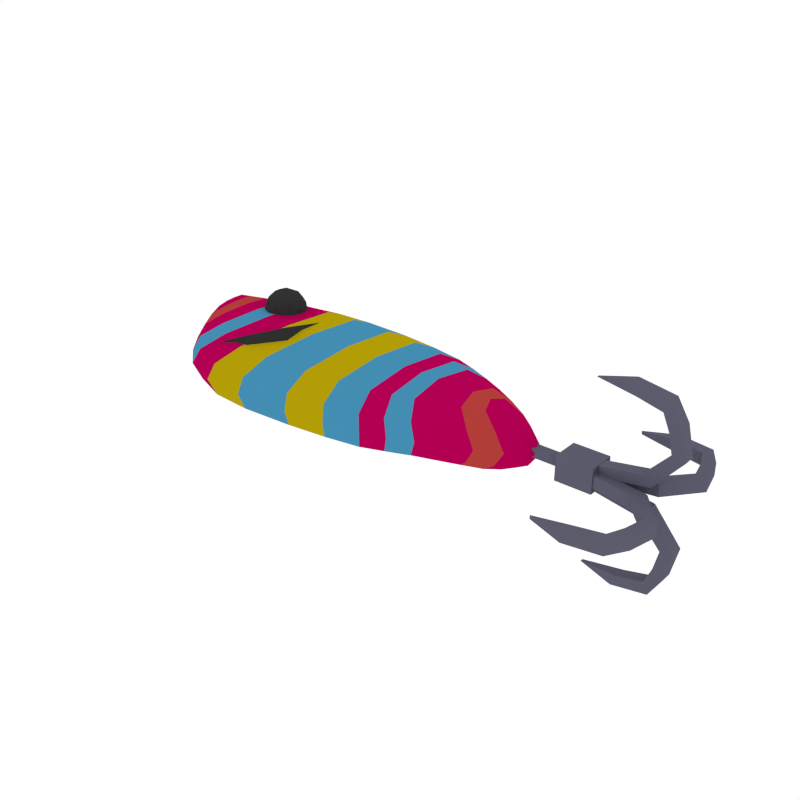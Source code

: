 # Source: Lure_6.blend  (saved by Blender 2.79.0; exported with 4.5.12 LTS)
import bpy
from mathutils import Matrix  # noqa: F401  (used for matrix-valued properties, if any)

bpy.ops.wm.read_factory_settings(use_empty=True)
scene = bpy.context.scene
scene.name = 'Scene'

# ---- collections
col_collection_1 = bpy.data.collections.new('Collection 1'); scene.collection.children.link(col_collection_1)

# ---- materials (node trees are filled in below, after node groups)
mat_lure_blue_001 = bpy.data.materials.new('Lure_Blue.001')
mat_lure_blue_001.alpha_threshold = 0.0
mat_lure_blue_001.diffuse_color = (0.3931, 0.3931, 0.3931, 1.0)
mat_lure_blue_001.roughness = 0.5
mat_black = bpy.data.materials.new('Black')
mat_black.alpha_threshold = 0.0
mat_black.diffuse_color = (0.0331, 0.0331, 0.0331, 1.0)
mat_black.roughness = 0.5
mat_metal = bpy.data.materials.new('Metal')
mat_metal.alpha_threshold = 0.0
mat_metal.diffuse_color = (0.1067, 0.1074, 0.1523, 1.0)
mat_metal.roughness = 0.5
mat_lure_yellow = bpy.data.materials.new('Lure_Yellow')
mat_lure_yellow.alpha_threshold = 0.0
mat_lure_yellow.diffuse_color = (0.448, 0.3353, 0.002162, 1.0)
mat_lure_yellow.roughness = 0.5
mat_lure_red = bpy.data.materials.new('Lure_Red')
mat_lure_red.alpha_threshold = 0.0
mat_lure_red.diffuse_color = (0.448, 0.04752, 0.04095, 1.0)
mat_lure_red.roughness = 0.5
mat_lure_pink = bpy.data.materials.new('Lure_Pink')
mat_lure_pink.alpha_threshold = 0.0
mat_lure_pink.diffuse_color = (0.448, 0.0, 0.08449, 1.0)
mat_lure_pink.roughness = 0.5
mat_lure_blue = bpy.data.materials.new('Lure_Blue')
mat_lure_blue.alpha_threshold = 0.0
mat_lure_blue.diffuse_color = (0.05625, 0.268, 0.448, 1.0)
mat_lure_blue.roughness = 0.5

# ---- material node trees

# ---- world
world_world = bpy.data.worlds.new('World'); scene.world = world_world
world_world.color = (1.0, 1.0, 1.0)
world_world.use_sun_shadow = False
world_world.sun_shadow_jitter_overblur = 0.0
world_world.cycles.sampling_method = 'NONE'
world_world.cycles.sample_map_resolution = 256

# ---- meshes
me_cube_007 = bpy.data.meshes.new('Cube.007')
me_cube_007.from_pydata([(-0.4073, -0.2086, 0.05343), (-0.132, 0.2961, 0.05343), (0.57, 0.01291, 0.1069), (-0.1492, -0.2642, 0.05343), (-0.1251, 0.01816, -0.1071), (-0.1251, 0.01816, 0.1069), (-0.4719, 0.06432, -0.1072), (-0.3387, 0.03064, 0.1069), (-0.3387, 0.03064, -0.1071), (-0.3726, 0.2689, -0.05356), (-0.6354, 0.1486, -0.05379), (-0.5349, 0.2024, -0.05379), (-0.5467, -0.06582, 0.05343), (-0.4719, 0.06432, 0.1068), (-0.6312, 0.07366, 0.05343), (-0.546, 0.09541, 0.1068), (-0.546, 0.09541, -0.1072), (0.7118, 0.003626, 0.05343), (0.6395, 0.07834, 0.05343), (0.6395, -0.05827, -0.05356), (0.57, 0.01291, -0.1071), (0.1416, 0.02076, -0.1071), (0.3148, 0.02076, -0.1071), (0.4424, 0.02013, -0.1071), (0.1611, -0.2389, -0.05356), (0.3505, -0.1915, -0.05356), (0.495, -0.1288, -0.05356), (0.1597, 0.2768, 0.05343), (0.3505, 0.2294, 0.05343), (0.495, 0.1652, 0.05343), (0.1416, 0.02076, 0.1069), (0.3148, 0.02076, 0.1069), (0.4424, 0.02013, 0.1069), (0.495, 0.1652, -0.05356), (0.3505, 0.2294, -0.05356), (0.1597, 0.2768, -0.05356), (0.495, -0.1288, 0.05343), (0.3505, -0.1915, 0.05343), (0.1611, -0.2389, 0.05343), (0.6395, -0.05827, 0.05343), (0.6395, 0.07834, -0.05356), (0.7118, 0.003626, -0.05356), (-0.6312, 0.07366, -0.05356), (-0.5467, -0.06582, -0.05356), (-0.5349, 0.2024, 0.0532), (-0.6354, 0.1486, 0.0532), (-0.3726, 0.2689, 0.05343), (-0.1492, -0.2642, -0.05356), (-0.132, 0.2961, -0.05356), (-0.4073, -0.2086, -0.05356), (-0.2346, 0.01951, -0.1071), (-0.2878, -0.2543, 0.05343), (-0.2346, 0.01951, 0.1069), (-0.2562, 0.2893, -0.05356), (-0.123, 0.2113, -0.09368), (-0.123, 0.2113, 0.09355), (0.0308, 0.2913, -0.05356), (0.02355, 0.02058, -0.1071), (0.02355, 0.02058, 0.1069), (0.02828, -0.2538, -0.05356), (-0.1349, -0.1761, -0.09368), (-0.1349, -0.1761, 0.09355), (-0.4089, 0.04707, -0.1071), (-0.4834, -0.1411, 0.05343), (-0.4089, 0.04707, 0.1069), (-0.4557, 0.2386, -0.05362), (-0.3635, -0.1345, 0.09355), (-0.3635, -0.1345, -0.09368), (-0.3395, 0.1955, 0.09355), (-0.3395, 0.1955, -0.09368), (-0.52, 0.08092, -0.1073), (-0.5963, 0.008658, 0.05343), (-0.52, 0.08092, 0.1067), (-0.5987, 0.1693, -0.0539), (-0.4932, -0.02739, -0.09372), (-0.485, 0.158, -0.0939), (-0.485, 0.158, 0.09333), (-0.4932, -0.02739, 0.09352), (-0.5731, 0.1286, -0.09392), (-0.5701, 0.0768, -0.09373), (-0.5701, 0.0768, 0.09351), (-0.646, 0.1225, -0.05362), (-0.5731, 0.1286, 0.09332), (0.6937, 0.03424, -0.05356), (0.6373, 0.007759, -0.09368), (0.6373, 0.007759, 0.09355), (0.6937, -0.02378, -0.05356), (0.5873, -0.03503, 0.09355), (0.1458, 0.1986, 0.09355), (0.1458, 0.1986, -0.09368), (0.5873, -0.03503, -0.09368), (0.1468, -0.158, 0.09355), (0.3237, -0.1252, 0.09355), (0.4555, -0.08198, 0.09355), (0.5873, 0.05941, 0.09355), (0.4555, 0.1213, 0.09355), (0.3237, 0.1658, 0.09355), (0.5873, 0.05941, -0.09368), (0.4555, 0.1213, -0.09368), (0.3237, 0.1658, -0.09368), (0.1468, -0.158, -0.09368), (0.3237, -0.1252, -0.09368), (0.4555, -0.08198, -0.09368), (0.2512, 0.02029, -0.1071), (0.3786, 0.02108, -0.1071), (0.5062, 0.01754, -0.1071), (0.2785, -0.2185, 0.05343), (0.4227, -0.1607, 0.05343), (0.5672, -0.09491, 0.05343), (0.2782, 0.2553, -0.05356), (0.4227, 0.1993, -0.05356), (0.5672, 0.1255, -0.05356), (0.2512, 0.02029, 0.1069), (0.3786, 0.02108, 0.1069), (0.5062, 0.01754, 0.1069), (-0.2878, -0.2543, -0.05356), (-0.2562, 0.2893, 0.05343), (0.0308, 0.2913, 0.05343), (0.02828, -0.2538, 0.05343), (-0.4834, -0.1411, -0.05356), (-0.4557, 0.2386, 0.05337), (-0.5963, 0.008658, -0.05356), (-0.5987, 0.1693, 0.05309), (-0.646, 0.1225, 0.05337), (0.6937, 0.03424, 0.05343), (0.6937, -0.02378, 0.05343), (0.2785, -0.2185, -0.05356), (0.4227, -0.1607, -0.05356), (0.5672, -0.09491, -0.05356), (0.2782, 0.2553, 0.05343), (0.4227, 0.1993, 0.05343), (0.5672, 0.1255, 0.05343), (0.5213, 0.1729, -7.089e-05), (0.3683, 0.2408, -7.084e-05), (0.169, 0.291, -7.081e-05), (0.5213, -0.1384, -7.088e-05), (0.3683, -0.2048, -7.086e-05), (0.1705, -0.255, -7.082e-05), (0.6743, -0.06371, -7.097e-05), (0.6743, 0.08091, -7.099e-05), (0.7508, 0.001813, -7.106e-05), (-0.671, 0.07596, -7.107e-05), (-0.5816, -0.0717, -7.101e-05), (-0.569, 0.2122, -0.0002747), (-0.6755, 0.1552, -0.0002748), (-0.3972, 0.2826, -7.091e-05), (-0.1575, -0.2817, -7.087e-05), (-0.1393, 0.3115, -7.084e-05), (-0.434, -0.2229, -7.096e-05), (-0.2549, -0.1689, -0.09368), (-0.2549, -0.1689, 0.09355), (-0.233, 0.2069, -0.09368), (-0.233, 0.2069, 0.09355), (0.02418, -0.1683, -0.09368), (0.02418, -0.1683, 0.09355), (0.02592, 0.2085, -0.09368), (0.02592, 0.2085, 0.09355), (-0.4145, 0.1787, -0.09374), (-0.4337, -0.08377, -0.09369), (-0.4337, -0.08377, 0.09354), (-0.4145, 0.1787, 0.0935), (-0.5411, 0.1393, -0.09402), (-0.5395, 0.02824, -0.09374), (-0.5395, 0.02824, 0.0935), (-0.5411, 0.1393, 0.09322), (-0.5938, 0.1104, -0.08339), (-0.5938, 0.1104, 0.08305), (0.6391, 0.03453, 0.08315), (0.6391, 0.03453, -0.08328), (0.6391, -0.01805, -0.08328), (0.6391, -0.01805, 0.08315), (0.2581, -0.1439, 0.09355), (0.3896, -0.1038, 0.09355), (0.5214, -0.0592, 0.09355), (0.5214, 0.09316, 0.09355), (0.3896, 0.1451, 0.09355), (0.2579, 0.1836, 0.09355), (0.5214, 0.09316, -0.09368), (0.3896, 0.1451, -0.09368), (0.2579, 0.1836, -0.09368), (0.2581, -0.1439, -0.09368), (0.3896, -0.1038, -0.09368), (0.5214, -0.0592, -0.09368), (-0.3074, -0.2712, -7.092e-05), (-0.274, 0.3043, -7.087e-05), (0.03387, 0.3064, -7.081e-05), (0.0312, -0.2707, -7.083e-05), (-0.5145, -0.1514, -7.099e-05), (-0.4851, 0.2506, -0.0001219), (-0.6341, 0.007141, -7.105e-05), (-0.6365, 0.1772, -0.0003767), (-0.6867, 0.1277, -0.000122), (0.7317, 0.03422, -7.104e-05), (0.7317, -0.02721, -7.104e-05), (0.2921, -0.2333, -7.084e-05), (0.4448, -0.1722, -7.088e-05), (0.5978, -0.1025, -7.09e-05), (0.2918, 0.2682, -7.082e-05), (0.4448, 0.209, -7.087e-05), (0.5978, 0.1308, -7.093e-05), (0.9278, 0.01004, -0.0197), (0.9278, 0.01004, 0.0197), (0.9278, 0.04238, -0.0197), (0.9278, 0.04238, 0.0197), (1.069, 0.06783, 0.0197), (1.069, 0.06783, -0.0197), (1.094, 0.03712, -0.0197), (1.094, 0.03712, 0.0197), (1.14, 0.1466, 0.0197), (1.14, 0.1466, -0.0197), (1.179, 0.14, -0.0197), (1.179, 0.14, 0.0197), (1.126, 0.2079, 0.0197), (1.126, 0.2079, -0.0197), (1.158, 0.2313, -0.0197), (1.158, 0.2313, 0.0197), (1.104, 0.2583, 0.0197), (1.104, 0.2583, -0.0197), (1.12, 0.294, -0.0197), (1.12, 0.294, 0.0197), (1.027, 0.2773, 0.0197), (1.027, 0.2773, -0.0197), (1.009, 0.3122, -0.0197), (1.009, 0.3122, 0.0197), (0.9052, 0.2888, -0.005374), (0.9052, 0.2888, 0.005374), (0.9278, -0.002417, -0.0197), (0.9278, -0.002417, 0.0197), (0.9278, -0.03476, -0.0197), (0.9278, -0.03476, 0.0197), (1.069, -0.06021, 0.0197), (1.069, -0.06021, -0.0197), (1.094, -0.0295, -0.0197), (1.094, -0.0295, 0.0197), (1.14, -0.139, 0.0197), (1.14, -0.139, -0.0197), (1.179, -0.1324, -0.0197), (1.179, -0.1324, 0.0197), (1.126, -0.2002, 0.0197), (1.126, -0.2002, -0.0197), (1.158, -0.2237, -0.0197), (1.158, -0.2237, 0.0197), (1.104, -0.2507, 0.0197), (1.104, -0.2507, -0.0197), (1.12, -0.2864, -0.0197), (1.12, -0.2864, 0.0197), (1.027, -0.2697, 0.0197), (1.027, -0.2697, -0.0197), (1.009, -0.3045, -0.0197), (1.009, -0.3045, 0.0197), (0.9052, -0.2812, -0.005898), (0.9052, -0.2812, 0.005898), (0.9278, -0.01589, -0.006228), (0.9278, 0.02352, -0.006228), (0.9278, -0.01589, -0.03857), (0.9278, 0.02352, -0.03857), (1.069, 0.02352, -0.06402), (1.069, -0.01589, -0.06402), (1.094, -0.01589, -0.03331), (1.094, 0.02352, -0.03331), (1.14, 0.02352, -0.1428), (1.14, -0.01589, -0.1428), (1.179, -0.01589, -0.1362), (1.179, 0.02352, -0.1362), (1.126, 0.02352, -0.204), (1.126, -0.01589, -0.204), (1.158, -0.01589, -0.2275), (1.158, 0.02352, -0.2275), (1.104, 0.02352, -0.2545), (1.104, -0.01589, -0.2545), (1.12, -0.01589, -0.2902), (1.12, 0.02352, -0.2902), (1.027, 0.02352, -0.2735), (1.027, -0.01589, -0.2735), (1.009, -0.01589, -0.3083), (1.009, 0.02352, -0.3083), (0.9052, -0.001525, -0.285), (0.9052, 0.009146, -0.285), (0.9278, -0.01589, 0.006228), (0.9278, 0.02352, 0.006228), (0.9278, -0.01589, 0.03857), (0.9278, 0.02352, 0.03857), (1.069, 0.02352, 0.06402), (1.069, -0.01589, 0.06402), (1.094, -0.01589, 0.03331), (1.094, 0.02352, 0.03331), (1.14, 0.02352, 0.1428), (1.14, -0.01589, 0.1428), (1.179, -0.01589, 0.1362), (1.179, 0.02352, 0.1362), (1.126, 0.02352, 0.204), (1.126, -0.01589, 0.204), (1.158, -0.01589, 0.2275), (1.158, 0.02352, 0.2275), (1.104, 0.02352, 0.2545), (1.104, -0.01589, 0.2545), (1.12, -0.01589, 0.2902), (1.12, 0.02352, 0.2902), (1.027, 0.02352, 0.2735), (1.027, -0.01589, 0.2735), (1.009, -0.01589, 0.3083), (1.009, 0.02352, 0.3083), (0.9052, -0.0005331, 0.285), (0.9052, 0.008155, 0.285), (0.9396, -0.04105, -0.03674), (0.9396, 0.04831, -0.03674), (0.9396, -0.04105, 0.04168), (0.9396, 0.04831, 0.04168), (0.825, 0.04831, 0.04168), (0.825, -0.04105, 0.04168), (0.825, -0.04105, -0.03674), (0.825, 0.04831, -0.03674), (0.825, 0.01926, 0.01619), (0.825, -0.012, 0.01619), (0.825, -0.012, -0.01124), (0.825, 0.01926, -0.01124), (0.6431, 0.01926, 0.01619), (0.6431, -0.012, 0.01619), (0.6431, -0.012, -0.01124), (0.6431, 0.01926, -0.01124), (-0.3964, 0.07996, 0.1297), (-0.3957, 0.07368, 0.0795), (-0.4111, 0.1274, 0.1394), (-0.4197, 0.1504, 0.09511), (-0.4102, 0.1172, 0.0581), (-0.348, 0.0644, 0.06547), (-0.349, 0.07457, 0.1467), (-0.3729, 0.1513, 0.1624), (-0.3867, 0.1886, 0.09073), (-0.3713, 0.1349, 0.03085), (-0.3191, 0.06495, 0.107), (-0.3345, 0.1187, 0.1669), (-0.3578, 0.1892, 0.1323), (-0.3568, 0.179, 0.05102), (-0.3329, 0.1022, 0.03541), (-0.2861, 0.1031, 0.1027), (-0.2956, 0.1363, 0.1397), (-0.31, 0.1799, 0.1183), (-0.3094, 0.1736, 0.06804), (-0.2946, 0.1262, 0.05839), (-0.4075, 0.102, 0.1372), (-0.3992, 0.07317, 0.105), (-0.3741, 0.07366, 0.1411), (-0.3733, 0.06482, 0.07056), (-0.4066, 0.09317, 0.0666), (-0.42, 0.1398, 0.1186), (-0.3949, 0.1403, 0.1547), (-0.4194, 0.1344, 0.07498), (-0.4069, 0.1727, 0.09248), (-0.3935, 0.126, 0.04051), (-0.3321, 0.06014, 0.08533), (-0.3395, 0.08014, 0.04691), (-0.3409, 0.09443, 0.1611), (-0.3327, 0.0656, 0.1289), (-0.3663, 0.1734, 0.1509), (-0.3538, 0.1356, 0.1694), (-0.3731, 0.188, 0.06883), (-0.3737, 0.1934, 0.1124), (-0.352, 0.118, 0.02833), (-0.3649, 0.1591, 0.03671), (-0.2989, 0.08092, 0.1053), (-0.3123, 0.1276, 0.1573), (-0.3325, 0.1888, 0.1272), (-0.3317, 0.1799, 0.05666), (-0.3109, 0.1133, 0.04311), (-0.2864, 0.1192, 0.1228), (-0.2858, 0.1138, 0.07919), (-0.2992, 0.1604, 0.1312), (-0.3066, 0.1804, 0.09274), (-0.2983, 0.1516, 0.06061), (-0.4223, 0.1048, 0.1008), (-0.3642, 0.05538, 0.1077), (-0.3786, 0.1056, 0.1637), (-0.4004, 0.1715, 0.1313), (-0.3994, 0.162, 0.05532), (-0.3771, 0.09023, 0.04073), (-0.3064, 0.09158, 0.1424), (-0.3287, 0.1633, 0.157), (-0.3416, 0.1982, 0.09008), (-0.3272, 0.148, 0.03411), (-0.3054, 0.08207, 0.06647), (-0.2835, 0.1488, 0.09698), (-0.1852, 0.208, 0.07817), (-0.1788, -0.05211, 0.1374), (-0.2573, -0.1493, 0.1206), (-0.388, -0.1798, 0.06412), (-0.1511, 0.1927, 0.007359), (-0.1447, -0.0674, 0.06659), (-0.2232, -0.1646, 0.04973), (-0.3539, -0.195, -0.006698), (-0.3964, 0.07996, -0.1297), (-0.3957, 0.07368, -0.0795), (-0.4111, 0.1274, -0.1394), (-0.4197, 0.1504, -0.09511), (-0.4102, 0.1172, -0.0581), (-0.348, 0.0644, -0.06547), (-0.349, 0.07457, -0.1467), (-0.3729, 0.1513, -0.1624), (-0.3867, 0.1886, -0.09073), (-0.3713, 0.1349, -0.03085), (-0.3191, 0.06495, -0.107), (-0.3345, 0.1187, -0.1669), (-0.3578, 0.1892, -0.1323), (-0.3568, 0.179, -0.05102), (-0.3329, 0.1022, -0.03541), (-0.2861, 0.1031, -0.1027), (-0.2956, 0.1363, -0.1397), (-0.31, 0.1799, -0.1183), (-0.3094, 0.1736, -0.06804), (-0.2946, 0.1262, -0.05839), (-0.4075, 0.102, -0.1372), (-0.3992, 0.07317, -0.105), (-0.3741, 0.07366, -0.1411), (-0.3733, 0.06482, -0.07056), (-0.4066, 0.09317, -0.0666), (-0.42, 0.1398, -0.1186), (-0.3949, 0.1403, -0.1547), (-0.4194, 0.1344, -0.07498), (-0.4069, 0.1727, -0.09248), (-0.3935, 0.126, -0.04051), (-0.3321, 0.06014, -0.08533), (-0.3395, 0.08014, -0.04691), (-0.3409, 0.09443, -0.1611), (-0.3327, 0.0656, -0.1289), (-0.3663, 0.1734, -0.1509), (-0.3538, 0.1356, -0.1694), (-0.3731, 0.188, -0.06883), (-0.3737, 0.1934, -0.1124), (-0.352, 0.118, -0.02833), (-0.3649, 0.1591, -0.03671), (-0.2989, 0.08092, -0.1053), (-0.3123, 0.1276, -0.1573), (-0.3325, 0.1888, -0.1272), (-0.3317, 0.1799, -0.05666), (-0.3109, 0.1133, -0.04311), (-0.2864, 0.1192, -0.1228), (-0.2858, 0.1138, -0.07919), (-0.2992, 0.1604, -0.1312), (-0.3066, 0.1804, -0.09274), (-0.2983, 0.1516, -0.06061), (-0.4223, 0.1048, -0.1008), (-0.3642, 0.05538, -0.1077), (-0.3786, 0.1056, -0.1637), (-0.4004, 0.1715, -0.1313), (-0.3994, 0.162, -0.05532), (-0.3771, 0.09023, -0.04073), (-0.3064, 0.09158, -0.1424), (-0.3287, 0.1633, -0.157), (-0.3416, 0.1982, -0.09008), (-0.3272, 0.148, -0.03411), (-0.3054, 0.08207, -0.06647), (-0.2835, 0.1488, -0.09698), (-0.1852, 0.208, -0.07817), (-0.1788, -0.05211, -0.1374), (-0.2573, -0.1493, -0.1206), (-0.388, -0.1798, -0.06412), (-0.1511, 0.1927, -0.007359), (-0.1447, -0.0674, -0.06659), (-0.2232, -0.1646, -0.04973), (-0.3539, -0.195, 0.006698)], [], [(0, 148, 183, 51), (0, 51, 150, 66), (0, 66, 159, 63), (0, 63, 187, 148), (1, 147, 184, 116), (1, 116, 152, 55), (1, 55, 156, 117), (1, 117, 185, 147), (2, 94, 174, 114), (2, 114, 173, 87), (2, 87, 170, 85), (2, 85, 167, 94), (3, 146, 186, 118), (3, 118, 154, 61), (3, 61, 150, 51), (3, 51, 183, 146), (4, 50, 151, 54), (4, 54, 155, 57), (4, 57, 153, 60), (4, 60, 149, 50), (5, 58, 156, 55), (5, 55, 152, 52), (5, 52, 150, 61), (5, 61, 154, 58), (6, 75, 157, 62), (6, 62, 158, 74), (6, 74, 162, 70), (6, 70, 161, 75), (7, 66, 150, 52), (7, 52, 152, 68), (7, 68, 160, 64), (7, 64, 159, 66), (8, 69, 151, 50), (8, 50, 149, 67), (8, 67, 158, 62), (8, 62, 157, 69), (9, 145, 184, 53), (9, 53, 151, 69), (9, 69, 157, 65), (9, 65, 188, 145), (10, 144, 190, 73), (10, 73, 161, 78), (10, 78, 165, 81), (10, 81, 191, 144), (11, 143, 188, 65), (11, 65, 157, 75), (11, 75, 161, 73), (11, 73, 190, 143), (12, 142, 187, 63), (12, 63, 159, 77), (12, 77, 163, 71), (12, 71, 189, 142), (13, 77, 159, 64), (13, 64, 160, 76), (13, 76, 164, 72), (13, 72, 163, 77), (14, 141, 189, 71), (14, 71, 163, 80), (14, 80, 166, 123), (14, 123, 191, 141), (15, 80, 163, 72), (15, 72, 164, 82), (15, 82, 166, 80), (16, 78, 161, 70), (16, 70, 162, 79), (16, 79, 165, 78), (17, 140, 192, 124), (17, 124, 167, 85), (17, 85, 170, 125), (17, 125, 193, 140), (18, 139, 199, 131), (18, 131, 174, 94), (18, 94, 167, 124), (18, 124, 192, 139), (19, 138, 196, 128), (19, 128, 182, 90), (19, 90, 169, 86), (19, 86, 193, 138), (20, 90, 182, 105), (20, 105, 177, 97), (20, 97, 168, 84), (20, 84, 169, 90), (21, 100, 153, 57), (21, 57, 155, 89), (21, 89, 179, 103), (21, 103, 180, 100), (22, 101, 180, 103), (22, 103, 179, 99), (22, 99, 178, 104), (22, 104, 181, 101), (23, 102, 181, 104), (23, 104, 178, 98), (23, 98, 177, 105), (23, 105, 182, 102), (24, 137, 186, 59), (24, 59, 153, 100), (24, 100, 180, 126), (24, 126, 194, 137), (25, 136, 194, 126), (25, 126, 180, 101), (25, 101, 181, 127), (25, 127, 195, 136), (26, 135, 195, 127), (26, 127, 181, 102), (26, 102, 182, 128), (26, 128, 196, 135), (27, 134, 185, 117), (27, 117, 156, 88), (27, 88, 176, 129), (27, 129, 197, 134), (28, 133, 197, 129), (28, 129, 176, 96), (28, 96, 175, 130), (28, 130, 198, 133), (29, 132, 198, 130), (29, 130, 175, 95), (29, 95, 174, 131), (29, 131, 199, 132), (30, 88, 156, 58), (30, 58, 154, 91), (30, 91, 171, 112), (30, 112, 176, 88), (31, 96, 176, 112), (31, 112, 171, 92), (31, 92, 172, 113), (31, 113, 175, 96), (32, 95, 175, 113), (32, 113, 172, 93), (32, 93, 173, 114), (32, 114, 174, 95), (33, 98, 178, 110), (33, 110, 198, 132), (33, 132, 199, 111), (33, 111, 177, 98), (34, 99, 179, 109), (34, 109, 197, 133), (34, 133, 198, 110), (34, 110, 178, 99), (35, 89, 155, 56), (35, 56, 185, 134), (35, 134, 197, 109), (35, 109, 179, 89), (36, 93, 172, 107), (36, 107, 195, 135), (36, 135, 196, 108), (36, 108, 173, 93), (37, 92, 171, 106), (37, 106, 194, 136), (37, 136, 195, 107), (37, 107, 172, 92), (38, 91, 154, 118), (38, 118, 186, 137), (38, 137, 194, 106), (38, 106, 171, 91), (39, 87, 173, 108), (39, 108, 196, 138), (39, 138, 193, 125), (39, 125, 170, 87), (40, 97, 177, 111), (40, 111, 199, 139), (40, 139, 192, 83), (40, 83, 168, 97), (41, 84, 168, 83), (41, 83, 192, 140), (41, 140, 193, 86), (41, 86, 169, 84), (42, 79, 162, 121), (42, 121, 189, 141), (42, 141, 191, 81), (42, 81, 165, 79), (43, 74, 158, 119), (43, 119, 187, 142), (43, 142, 189, 121), (43, 121, 162, 74), (44, 76, 160, 120), (44, 120, 188, 143), (44, 143, 190, 122), (44, 122, 164, 76), (45, 82, 164, 122), (45, 122, 190, 144), (45, 144, 191, 123), (45, 123, 166, 82), (46, 68, 152, 116), (46, 116, 184, 145), (46, 145, 188, 120), (46, 120, 160, 68), (47, 60, 153, 59), (47, 59, 186, 146), (47, 146, 183, 115), (47, 115, 149, 60), (48, 54, 151, 53), (48, 53, 184, 147), (48, 147, 185, 56), (48, 56, 155, 54), (49, 67, 149, 115), (49, 115, 183, 148), (49, 148, 187, 119), (49, 119, 158, 67), (203, 201, 207, 204), (204, 207, 211, 208), (202, 203, 204, 205), (201, 200, 206, 207), (200, 202, 205, 206), (211, 210, 214, 215), (205, 204, 208, 209), (207, 206, 210, 211), (206, 205, 209, 210), (212, 215, 219, 216), (210, 209, 213, 214), (208, 211, 215, 212), (209, 208, 212, 213), (216, 219, 223, 220), (213, 212, 216, 217), (215, 214, 218, 219), (214, 213, 217, 218), (223, 222, 224, 225), (217, 216, 220, 221), (219, 218, 222, 223), (218, 217, 221, 222), (222, 221, 224), (220, 223, 225), (221, 220, 225, 224), (229, 230, 233, 227), (230, 234, 237, 233), (228, 231, 230, 229), (227, 233, 232, 226), (226, 232, 231, 228), (237, 241, 240, 236), (231, 235, 234, 230), (233, 237, 236, 232), (232, 236, 235, 231), (238, 242, 245, 241), (236, 240, 239, 235), (234, 238, 241, 237), (235, 239, 238, 234), (242, 246, 249, 245), (239, 243, 242, 238), (241, 245, 244, 240), (240, 244, 243, 239), (249, 251, 250, 248), (243, 247, 246, 242), (245, 249, 248, 244), (244, 248, 247, 243), (248, 250, 247), (246, 251, 249), (247, 250, 251, 246), (255, 253, 259, 256), (256, 259, 263, 260), (254, 255, 256, 257), (253, 252, 258, 259), (252, 254, 257, 258), (263, 262, 266, 267), (257, 256, 260, 261), (259, 258, 262, 263), (258, 257, 261, 262), (264, 267, 271, 268), (262, 261, 265, 266), (260, 263, 267, 264), (261, 260, 264, 265), (268, 271, 275, 272), (265, 264, 268, 269), (267, 266, 270, 271), (266, 265, 269, 270), (275, 274, 276, 277), (269, 268, 272, 273), (271, 270, 274, 275), (270, 269, 273, 274), (274, 273, 276), (272, 275, 277), (273, 272, 277, 276), (281, 282, 285, 279), (282, 286, 289, 285), (280, 283, 282, 281), (279, 285, 284, 278), (278, 284, 283, 280), (289, 293, 292, 288), (283, 287, 286, 282), (285, 289, 288, 284), (284, 288, 287, 283), (290, 294, 297, 293), (288, 292, 291, 287), (286, 290, 293, 289), (287, 291, 290, 286), (294, 298, 301, 297), (291, 295, 294, 290), (293, 297, 296, 292), (292, 296, 295, 291), (301, 303, 302, 300), (295, 299, 298, 294), (297, 301, 300, 296), (296, 300, 299, 295), (300, 302, 299), (298, 303, 301), (299, 302, 303, 298), (306, 304, 305, 307), (308, 311, 315, 312), (304, 310, 311, 305), (306, 309, 310, 304), (305, 311, 308, 307), (307, 308, 309, 306), (312, 315, 319, 316), (309, 308, 312, 313), (311, 310, 314, 315), (310, 309, 313, 314), (317, 316, 319, 318), (313, 312, 316, 317), (315, 314, 318, 319), (314, 313, 317, 318), (320, 340, 370, 341), (320, 341, 371, 342), (320, 342, 372, 340), (321, 343, 371, 341), (321, 341, 370, 344), (321, 344, 375, 343), (322, 345, 370, 340), (322, 340, 372, 346), (322, 346, 373, 345), (323, 347, 370, 345), (323, 345, 373, 348), (323, 348, 374, 347), (324, 344, 370, 347), (324, 347, 374, 349), (324, 349, 375, 344), (325, 350, 371, 343), (325, 343, 375, 351), (325, 351, 380, 350), (326, 352, 372, 342), (326, 342, 371, 353), (326, 353, 376, 352), (327, 354, 373, 346), (327, 346, 372, 355), (327, 355, 377, 354), (328, 356, 374, 348), (328, 348, 373, 357), (328, 357, 378, 356), (329, 358, 375, 349), (329, 349, 374, 359), (329, 359, 379, 358), (330, 353, 371, 350), (330, 350, 380, 360), (330, 360, 376, 353), (331, 355, 372, 352), (331, 352, 376, 361), (331, 361, 377, 355), (332, 357, 373, 354), (332, 354, 377, 362), (332, 362, 378, 357), (333, 359, 374, 356), (333, 356, 378, 363), (333, 363, 379, 359), (334, 351, 375, 358), (334, 358, 379, 364), (334, 364, 380, 351), (335, 365, 376, 360), (335, 360, 380, 366), (335, 366, 381, 365), (336, 367, 377, 361), (336, 361, 376, 365), (336, 365, 381, 367), (337, 368, 378, 362), (337, 362, 377, 367), (337, 367, 381, 368), (338, 369, 379, 363), (338, 363, 378, 368), (338, 368, 381, 369), (339, 366, 380, 364), (339, 364, 379, 369), (339, 369, 381, 366), (383, 382, 385, 384), (387, 388, 389, 386), (385, 382, 386, 389), (383, 384, 388, 387), (384, 385, 389, 388), (382, 383, 387, 386), (390, 411, 440, 410), (390, 412, 441, 411), (390, 410, 442, 412), (391, 411, 441, 413), (391, 414, 440, 411), (391, 413, 445, 414), (392, 410, 440, 415), (392, 416, 442, 410), (392, 415, 443, 416), (393, 415, 440, 417), (393, 418, 443, 415), (393, 417, 444, 418), (394, 417, 440, 414), (394, 419, 444, 417), (394, 414, 445, 419), (395, 413, 441, 420), (395, 421, 445, 413), (395, 420, 450, 421), (396, 412, 442, 422), (396, 423, 441, 412), (396, 422, 446, 423), (397, 416, 443, 424), (397, 425, 442, 416), (397, 424, 447, 425), (398, 418, 444, 426), (398, 427, 443, 418), (398, 426, 448, 427), (399, 419, 445, 428), (399, 429, 444, 419), (399, 428, 449, 429), (400, 420, 441, 423), (400, 430, 450, 420), (400, 423, 446, 430), (401, 422, 442, 425), (401, 431, 446, 422), (401, 425, 447, 431), (402, 424, 443, 427), (402, 432, 447, 424), (402, 427, 448, 432), (403, 426, 444, 429), (403, 433, 448, 426), (403, 429, 449, 433), (404, 428, 445, 421), (404, 434, 449, 428), (404, 421, 450, 434), (405, 430, 446, 435), (405, 436, 450, 430), (405, 435, 451, 436), (406, 431, 447, 437), (406, 435, 446, 431), (406, 437, 451, 435), (407, 432, 448, 438), (407, 437, 447, 432), (407, 438, 451, 437), (408, 433, 449, 439), (408, 438, 448, 433), (408, 439, 451, 438), (409, 434, 450, 436), (409, 439, 449, 434), (409, 436, 451, 439), (453, 454, 455, 452), (457, 456, 459, 458), (455, 459, 456, 452), (453, 457, 458, 454), (454, 458, 459, 455), (452, 456, 457, 453)])
me_cube_007.polygons.foreach_set('material_index', [5, 5, 6, 6, 3, 3, 6, 6, 4, 4, 5, 5, 6, 6, 3, 3, 3, 6, 6, 3, 6, 3, 3, 6, 5, 5, 4, 4, 5, 5, 6, 6, 5, 5, 6, 6, 5, 5, 6, 6, 5, 5, 5, 5, 5, 5, 4, 4, 5, 5, 4, 4, 5, 5, 4, 4, 5, 5, 5, 5, 5, 5, 5, 5, 5, 5, 5, 5, 5, 5, 4, 4, 5, 5, 4, 4, 5, 5, 4, 4, 5, 5, 3, 3, 6, 6, 5, 5, 6, 6, 5, 5, 5, 5, 3, 3, 6, 6, 5, 5, 6, 6, 5, 5, 5, 5, 3, 3, 6, 6, 5, 5, 6, 6, 5, 5, 5, 5, 3, 3, 6, 6, 5, 5, 6, 6, 5, 5, 5, 5, 5, 5, 5, 5, 5, 5, 6, 6, 3, 3, 6, 6, 5, 5, 5, 5, 5, 5, 6, 6, 3, 3, 6, 6, 4, 4, 5, 5, 4, 4, 5, 5, 5, 5, 5, 5, 5, 5, 5, 5, 5, 5, 4, 4, 5, 5, 4, 4, 5, 5, 5, 5, 5, 5, 6, 6, 6, 6, 3, 3, 3, 3, 6, 6, 5, 5, 6, 6, 2, 2, 2, 2, 2, 2, 2, 2, 2, 2, 2, 2, 2, 2, 2, 2, 2, 2, 2, 2, 2, 2, 2, 2, 2, 2, 2, 2, 2, 2, 2, 2, 2, 2, 2, 2, 2, 2, 2, 2, 2, 2, 2, 2, 2, 2, 2, 2, 2, 2, 2, 2, 2, 2, 2, 2, 2, 2, 2, 2, 2, 2, 2, 2, 2, 2, 2, 2, 2, 2, 2, 2, 2, 2, 2, 2, 2, 2, 2, 2, 2, 2, 2, 2, 2, 2, 2, 2, 2, 2, 2, 2, 2, 2, 2, 2, 2, 2, 2, 2, 2, 2, 2, 2, 2, 2, 5, 2, 2, 2, 1, 1, 1, 1, 1, 1, 1, 1, 1, 1, 1, 1, 1, 1, 1, 1, 1, 1, 1, 1, 1, 1, 1, 1, 1, 1, 1, 1, 1, 1, 1, 1, 1, 1, 1, 1, 1, 1, 1, 1, 1, 1, 1, 1, 1, 1, 1, 1, 1, 1, 1, 1, 1, 1, 1, 1, 1, 1, 1, 1, 1, 1, 1, 1, 1, 1, 1, 1, 1, 1, 1, 1, 1, 1, 1, 1, 1, 1, 1, 1, 1, 1, 1, 1, 1, 1, 1, 1, 1, 1, 1, 1, 1, 1, 1, 1, 1, 1, 1, 1, 1, 1, 1, 1, 1, 1, 1, 1, 1, 1, 1, 1, 1, 1, 1, 1, 1, 1, 1, 1, 1, 1, 1, 1, 1, 1, 1, 1, 1, 1, 1, 1])
me_cube_007.materials.append(mat_lure_blue_001)
me_cube_007.materials.append(mat_black)
me_cube_007.materials.append(mat_metal)
me_cube_007.materials.append(mat_lure_yellow)
me_cube_007.materials.append(mat_lure_red)
me_cube_007.materials.append(mat_lure_pink)
me_cube_007.materials.append(mat_lure_blue)
me_cube_007.use_remesh_preserve_volume = False
me_cube_007.use_remesh_preserve_attributes = False
me_cube_007.use_mirror_vertex_groups = False
me_cube_007.update()

# ---- objects
ob_lure_6 = bpy.data.objects.new('Lure_6', me_cube_007)

# ---- transforms, parenting, visibility, modifiers, constraints
ob_lure_6.location = (0.0, 0.0, 0.0)
ob_lure_6.lineart.crease_threshold = 0.0

# ---- collection membership
col_collection_1.objects.link(ob_lure_6)

# ---- scene / render settings (as saved in the file)
scene.frame_start = 1; scene.frame_end = 250; scene.frame_set(0)
scene.render.engine = 'CYCLES'
scene.render.resolution_x = 1000
scene.render.resolution_y = 1000
scene.render.dither_intensity = 0.0
scene.cycles.samples = 200
scene.cycles.sampling_pattern = 'TABULATED_SOBOL'
scene.cycles.light_sampling_threshold = 0.0
scene.cycles.use_adaptive_sampling = False
scene.cycles.use_light_tree = False
scene.cycles.caustics_reflective = False
scene.cycles.caustics_refractive = False
scene.cycles.blur_glossy = 0.0
scene.cycles.max_bounces = 2
scene.cycles.pixel_filter_type = 'GAUSSIAN'
scene.cycles.sample_clamp_indirect = 0.0
scene.view_settings.view_transform = 'Standard'
bpy.context.view_layer.update()

# ---- added for rendering (the .blend has no active camera): camera
cam_auto = bpy.data.cameras.new('AutoCamera')
cam_auto.lens = 50.0
cam_auto.sensor_width = 36.0
cam_auto.clip_end = 1000.0
ob_auto_camera = bpy.data.objects.new('AutoCamera', cam_auto)
scene.collection.objects.link(ob_auto_camera)
ob_auto_camera.location = (2.15206, -2.28307, 1.52459)
ob_auto_camera.rotation_euler = (1.09748, -7.21219e-08, 0.694738)
scene.camera = ob_auto_camera
bpy.context.view_layer.update()
